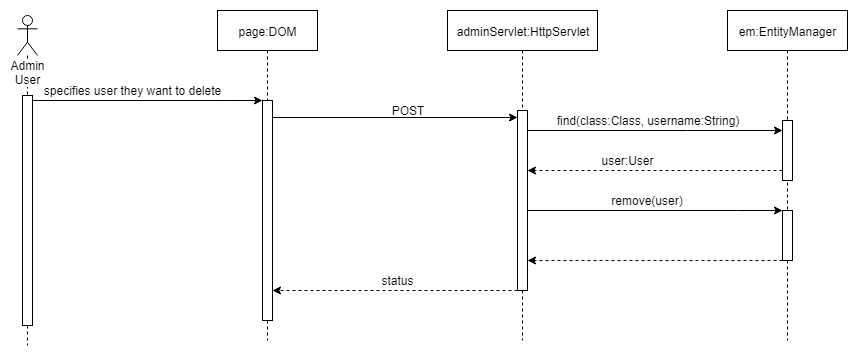

The diagram above was exported from draw.io. Its source (the exported page's mxGraphModel, read from the mxfile embedded in the PNG):
<mxGraphModel dx="1010" dy="501" grid="1" gridSize="10" guides="1" tooltips="1" connect="1" arrows="1" fold="1" page="1" pageScale="1" pageWidth="850" pageHeight="1100" math="0" shadow="0">
  <root>
    <mxCell id="0" />
    <mxCell id="1" parent="0" />
    <mxCell id="duU--ndSCnSBDeLdqNuE-1" value="page:DOM" style="shape=umlLifeline;perimeter=lifelinePerimeter;whiteSpace=wrap;html=1;container=1;collapsible=0;recursiveResize=0;outlineConnect=0;" vertex="1" parent="1">
      <mxGeometry x="470" y="60" width="100" height="330" as="geometry" />
    </mxCell>
    <mxCell id="duU--ndSCnSBDeLdqNuE-2" value="" style="html=1;points=[];perimeter=orthogonalPerimeter;" vertex="1" parent="duU--ndSCnSBDeLdqNuE-1">
      <mxGeometry x="45" y="90" width="10" height="220" as="geometry" />
    </mxCell>
    <mxCell id="duU--ndSCnSBDeLdqNuE-3" value="Admin User" style="shape=umlLifeline;participant=umlActor;perimeter=lifelinePerimeter;whiteSpace=wrap;html=1;container=1;collapsible=0;recursiveResize=0;verticalAlign=top;spacingTop=36;labelBackgroundColor=#ffffff;outlineConnect=0;size=40;" vertex="1" parent="1">
      <mxGeometry x="270" y="65" width="20" height="330" as="geometry" />
    </mxCell>
    <mxCell id="duU--ndSCnSBDeLdqNuE-4" value="" style="html=1;points=[];perimeter=orthogonalPerimeter;" vertex="1" parent="duU--ndSCnSBDeLdqNuE-3">
      <mxGeometry x="5" y="80" width="10" height="230" as="geometry" />
    </mxCell>
    <mxCell id="duU--ndSCnSBDeLdqNuE-5" value="specifies user they want to delete" style="text;html=1;strokeColor=none;fillColor=none;align=center;verticalAlign=middle;whiteSpace=wrap;rounded=0;" vertex="1" parent="1">
      <mxGeometry x="290" y="130" width="190" height="20" as="geometry" />
    </mxCell>
    <mxCell id="duU--ndSCnSBDeLdqNuE-6" value="" style="endArrow=classic;html=1;rounded=0;entryX=0;entryY=0.037;entryDx=0;entryDy=0;entryPerimeter=0;" edge="1" parent="1" source="duU--ndSCnSBDeLdqNuE-2" target="duU--ndSCnSBDeLdqNuE-9">
      <mxGeometry width="50" height="50" relative="1" as="geometry">
        <mxPoint x="532.5" y="167" as="sourcePoint" />
        <mxPoint x="760" y="167" as="targetPoint" />
      </mxGeometry>
    </mxCell>
    <mxCell id="duU--ndSCnSBDeLdqNuE-7" value="POST" style="text;html=1;strokeColor=none;fillColor=none;align=center;verticalAlign=middle;whiteSpace=wrap;rounded=0;" vertex="1" parent="1">
      <mxGeometry x="640" y="150" width="40" height="20" as="geometry" />
    </mxCell>
    <mxCell id="duU--ndSCnSBDeLdqNuE-8" value="adminServlet:HttpServlet" style="shape=umlLifeline;perimeter=lifelinePerimeter;whiteSpace=wrap;html=1;container=1;collapsible=0;recursiveResize=0;outlineConnect=0;" vertex="1" parent="1">
      <mxGeometry x="700" y="60" width="150" height="330" as="geometry" />
    </mxCell>
    <mxCell id="duU--ndSCnSBDeLdqNuE-9" value="" style="html=1;points=[];perimeter=orthogonalPerimeter;" vertex="1" parent="duU--ndSCnSBDeLdqNuE-8">
      <mxGeometry x="70" y="100" width="10" height="180" as="geometry" />
    </mxCell>
    <mxCell id="duU--ndSCnSBDeLdqNuE-10" value="remove(user)" style="text;html=1;strokeColor=none;fillColor=none;align=center;verticalAlign=middle;whiteSpace=wrap;rounded=0;" vertex="1" parent="1">
      <mxGeometry x="860" y="240" width="80" height="20" as="geometry" />
    </mxCell>
    <mxCell id="duU--ndSCnSBDeLdqNuE-11" value="em:EntityManager" style="shape=umlLifeline;perimeter=lifelinePerimeter;whiteSpace=wrap;html=1;container=1;collapsible=0;recursiveResize=0;outlineConnect=0;" vertex="1" parent="1">
      <mxGeometry x="980" y="60" width="120" height="330" as="geometry" />
    </mxCell>
    <mxCell id="duU--ndSCnSBDeLdqNuE-12" value="" style="html=1;points=[];perimeter=orthogonalPerimeter;" vertex="1" parent="duU--ndSCnSBDeLdqNuE-11">
      <mxGeometry x="55" y="200" width="10" height="50" as="geometry" />
    </mxCell>
    <mxCell id="duU--ndSCnSBDeLdqNuE-13" value="" style="html=1;points=[];perimeter=orthogonalPerimeter;" vertex="1" parent="duU--ndSCnSBDeLdqNuE-11">
      <mxGeometry x="55" y="110" width="10" height="60" as="geometry" />
    </mxCell>
    <mxCell id="duU--ndSCnSBDeLdqNuE-14" value="status" style="text;html=1;strokeColor=none;fillColor=none;align=center;verticalAlign=middle;whiteSpace=wrap;rounded=0;" vertex="1" parent="1">
      <mxGeometry x="630" y="320" width="40" height="20" as="geometry" />
    </mxCell>
    <mxCell id="duU--ndSCnSBDeLdqNuE-15" value="" style="endArrow=classic;html=1;" edge="1" parent="1" source="duU--ndSCnSBDeLdqNuE-4" target="duU--ndSCnSBDeLdqNuE-2">
      <mxGeometry width="50" height="50" relative="1" as="geometry">
        <mxPoint x="210" y="150" as="sourcePoint" />
        <mxPoint x="510" y="149.5" as="targetPoint" />
        <Array as="points">
          <mxPoint x="480" y="150" />
        </Array>
      </mxGeometry>
    </mxCell>
    <mxCell id="duU--ndSCnSBDeLdqNuE-16" value="" style="endArrow=classic;html=1;dashed=1;" edge="1" parent="1" source="duU--ndSCnSBDeLdqNuE-13" target="duU--ndSCnSBDeLdqNuE-9">
      <mxGeometry width="50" height="50" relative="1" as="geometry">
        <mxPoint x="1010" y="220.5" as="sourcePoint" />
        <mxPoint x="790" y="220" as="targetPoint" />
        <Array as="points">
          <mxPoint x="960" y="220" />
        </Array>
      </mxGeometry>
    </mxCell>
    <mxCell id="duU--ndSCnSBDeLdqNuE-17" value="find(class:Class, username:String)" style="text;html=1;strokeColor=none;fillColor=none;align=center;verticalAlign=middle;whiteSpace=wrap;rounded=0;" vertex="1" parent="1">
      <mxGeometry x="795" y="160" width="210" height="20" as="geometry" />
    </mxCell>
    <mxCell id="duU--ndSCnSBDeLdqNuE-18" value="user:User" style="text;html=1;strokeColor=none;fillColor=none;align=center;verticalAlign=middle;whiteSpace=wrap;rounded=0;" vertex="1" parent="1">
      <mxGeometry x="850" y="200" width="60" height="20" as="geometry" />
    </mxCell>
    <mxCell id="duU--ndSCnSBDeLdqNuE-24" value="" style="endArrow=classic;html=1;rounded=0;" edge="1" parent="1" source="duU--ndSCnSBDeLdqNuE-9" target="duU--ndSCnSBDeLdqNuE-12">
      <mxGeometry width="50" height="50" relative="1" as="geometry">
        <mxPoint x="790" y="370" as="sourcePoint" />
        <mxPoint x="1000" y="370.5" as="targetPoint" />
        <Array as="points">
          <mxPoint x="990" y="260" />
        </Array>
      </mxGeometry>
    </mxCell>
    <mxCell id="duU--ndSCnSBDeLdqNuE-25" value="" style="endArrow=classic;html=1;rounded=0;" edge="1" parent="1" source="duU--ndSCnSBDeLdqNuE-9" target="duU--ndSCnSBDeLdqNuE-13">
      <mxGeometry width="50" height="50" relative="1" as="geometry">
        <mxPoint x="811.5" y="179.5" as="sourcePoint" />
        <mxPoint x="999" y="180" as="targetPoint" />
        <Array as="points">
          <mxPoint x="940" y="180" />
        </Array>
      </mxGeometry>
    </mxCell>
    <mxCell id="duU--ndSCnSBDeLdqNuE-29" value="" style="endArrow=classic;html=1;dashed=1;" edge="1" parent="1" source="duU--ndSCnSBDeLdqNuE-12" target="duU--ndSCnSBDeLdqNuE-9">
      <mxGeometry width="50" height="50" relative="1" as="geometry">
        <mxPoint x="1012.5" y="304.5" as="sourcePoint" />
        <mxPoint x="787.5" y="304.5" as="targetPoint" />
        <Array as="points">
          <mxPoint x="940" y="310" />
        </Array>
      </mxGeometry>
    </mxCell>
    <mxCell id="duU--ndSCnSBDeLdqNuE-30" value="" style="endArrow=classic;html=1;dashed=1;" edge="1" parent="1" source="duU--ndSCnSBDeLdqNuE-9" target="duU--ndSCnSBDeLdqNuE-2">
      <mxGeometry width="50" height="50" relative="1" as="geometry">
        <mxPoint x="750" y="290" as="sourcePoint" />
        <mxPoint x="570" y="290.5" as="targetPoint" />
        <Array as="points">
          <mxPoint x="690" y="340" />
        </Array>
      </mxGeometry>
    </mxCell>
  </root>
</mxGraphModel>